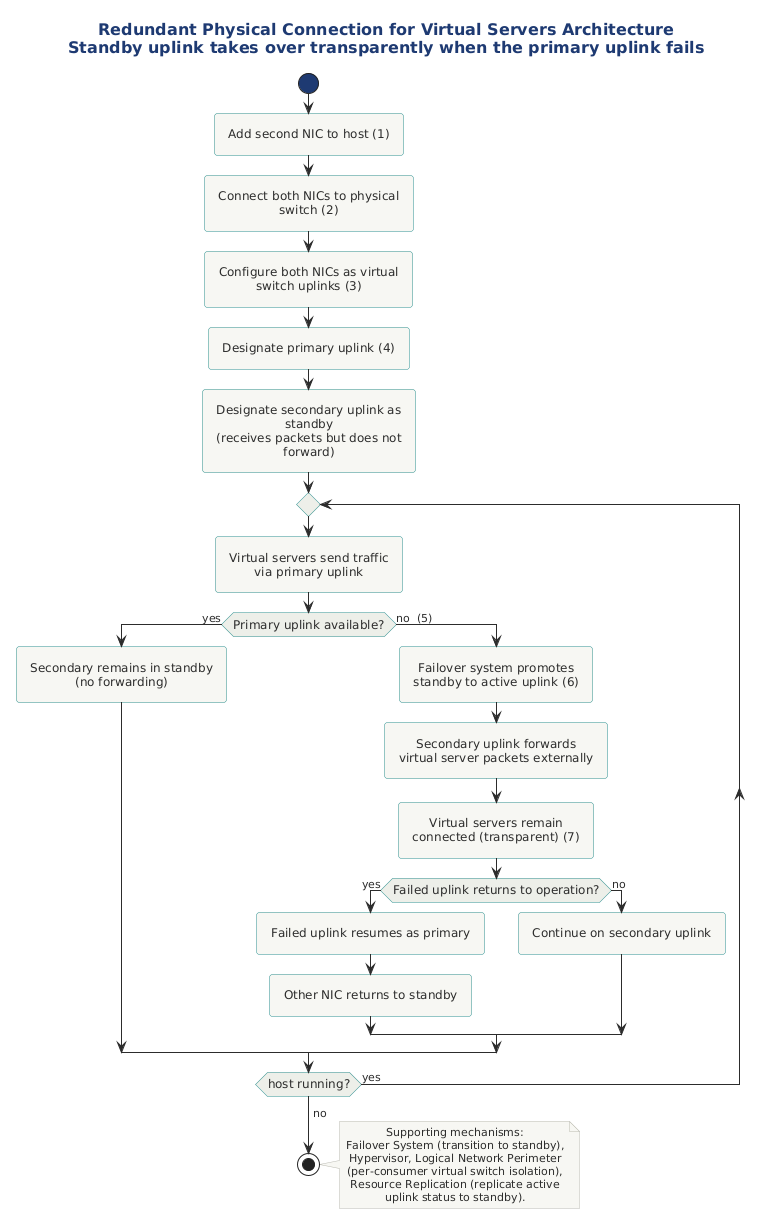

The diagram above was rendered by PlantUML. Its source (embedded in the PNG):
@startuml
!include ../../../../../../tooling/styles/plantuml/behavioral/activity-diagram-style.iuml

title Redundant Physical Connection for Virtual Servers Architecture\nStandby uplink takes over transparently when the primary uplink fails

start
:Add second NIC to host (1);
:Connect both NICs to physical switch (2);
:Configure both NICs as virtual switch uplinks (3);
:Designate primary uplink (4);
:Designate secondary uplink as standby
(receives packets but does not forward);

repeat
  :Virtual servers send traffic
  via primary uplink;
  if (Primary uplink available?) then (yes)
    :Secondary remains in standby
    (no forwarding);
  else (no  (5))
    :Failover system promotes
    standby to active uplink (6);
    :Secondary uplink forwards
    virtual server packets externally;
    :Virtual servers remain
    connected (transparent) (7);
    if (Failed uplink returns to operation?) then (yes)
      :Failed uplink resumes as primary;
      :Other NIC returns to standby;
    else (no)
      :Continue on secondary uplink;
    endif
  endif
repeat while (host running?) is (yes)
->no;
stop

note right
  Supporting mechanisms:
  Failover System (transition to standby),
  Hypervisor, Logical Network Perimeter
  (per-consumer virtual switch isolation),
  Resource Replication (replicate active
  uplink status to standby).
end note

@enduml